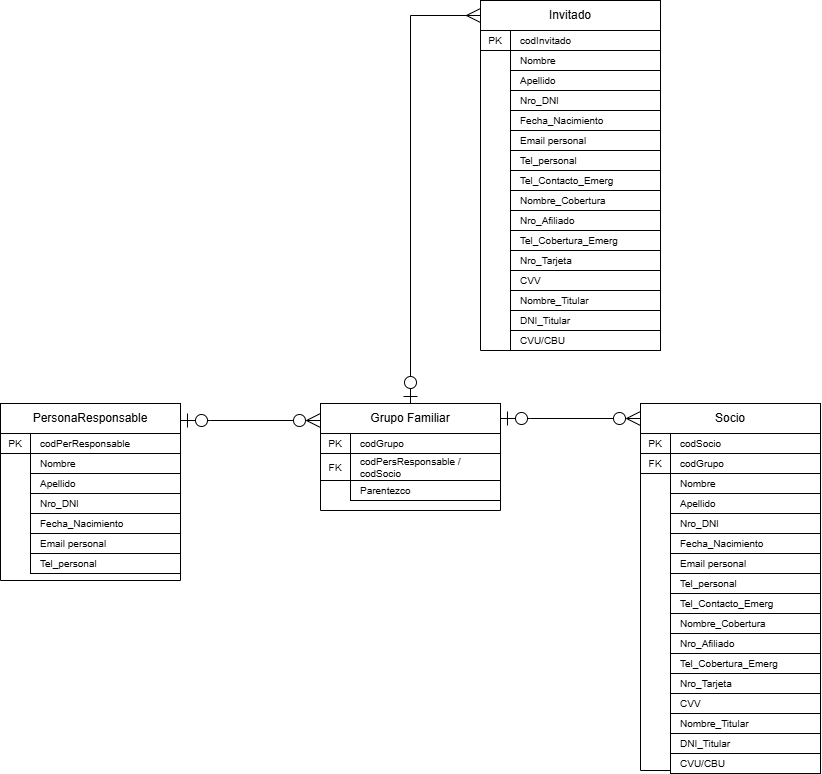

The diagram above was exported from draw.io. Its source (the exported page's mxGraphModel, read from the mxfile embedded in the PNG):
<mxGraphModel dx="4612" dy="2697" grid="0" gridSize="10" guides="1" tooltips="1" connect="1" arrows="1" fold="1" page="1" pageScale="1" pageWidth="1654" pageHeight="1169" math="0" shadow="0">
  <root>
    <mxCell id="0" />
    <mxCell id="1" parent="0" />
    <mxCell id="2" value="" style="swimlane;startSize=0;" vertex="1" parent="1">
      <mxGeometry x="977" y="-551" width="180" height="367" as="geometry" />
    </mxCell>
    <mxCell id="3" value="Socio" style="rounded=0;whiteSpace=wrap;html=1;" vertex="1" parent="2">
      <mxGeometry width="180" height="30" as="geometry" />
    </mxCell>
    <mxCell id="4" value="codSocio" style="rounded=0;whiteSpace=wrap;html=1;align=left;spacingTop=0;spacing=10;fontSize=10;" vertex="1" parent="2">
      <mxGeometry x="30" y="30" width="150" height="20" as="geometry" />
    </mxCell>
    <mxCell id="5" value="PK" style="rounded=0;whiteSpace=wrap;html=1;fontSize=10;" vertex="1" parent="2">
      <mxGeometry y="30" width="30" height="20" as="geometry" />
    </mxCell>
    <mxCell id="6" value="Nombre" style="rounded=0;whiteSpace=wrap;html=1;align=left;spacing=10;fontSize=10;" vertex="1" parent="2">
      <mxGeometry x="30" y="70" width="150" height="20" as="geometry" />
    </mxCell>
    <mxCell id="7" value="Apellido" style="rounded=0;whiteSpace=wrap;html=1;align=left;spacing=10;fontSize=10;" vertex="1" parent="2">
      <mxGeometry x="30" y="90" width="150" height="20" as="geometry" />
    </mxCell>
    <mxCell id="8" value="Nro_DNI" style="rounded=0;whiteSpace=wrap;html=1;align=left;spacing=10;fontSize=10;" vertex="1" parent="2">
      <mxGeometry x="30" y="110" width="150" height="20" as="geometry" />
    </mxCell>
    <mxCell id="9" value="Email personal" style="rounded=0;whiteSpace=wrap;html=1;align=left;spacing=10;fontSize=10;" vertex="1" parent="2">
      <mxGeometry x="30" y="150" width="150" height="20" as="geometry" />
    </mxCell>
    <mxCell id="10" value="Tel_personal" style="rounded=0;whiteSpace=wrap;html=1;align=left;spacing=10;fontSize=10;" vertex="1" parent="2">
      <mxGeometry x="30" y="170" width="150" height="20" as="geometry" />
    </mxCell>
    <mxCell id="11" value="Tel_Contacto_Emerg" style="rounded=0;whiteSpace=wrap;html=1;align=left;spacing=10;fontSize=10;" vertex="1" parent="2">
      <mxGeometry x="30" y="190" width="150" height="20" as="geometry" />
    </mxCell>
    <mxCell id="12" value="Nombre_Cobertura" style="rounded=0;whiteSpace=wrap;html=1;spacing=10;align=left;fontSize=10;" vertex="1" parent="2">
      <mxGeometry x="30" y="210" width="150" height="20" as="geometry" />
    </mxCell>
    <mxCell id="13" value="Nro_Afiliado" style="rounded=0;whiteSpace=wrap;html=1;spacing=10;align=left;fontSize=10;" vertex="1" parent="2">
      <mxGeometry x="30" y="230" width="150" height="20" as="geometry" />
    </mxCell>
    <mxCell id="14" value="Tel_Cobertura_Emerg" style="rounded=0;whiteSpace=wrap;html=1;spacing=10;align=left;fontSize=10;" vertex="1" parent="2">
      <mxGeometry x="30" y="250" width="150" height="20" as="geometry" />
    </mxCell>
    <mxCell id="15" value="Fecha_Nacimiento" style="rounded=0;whiteSpace=wrap;html=1;align=left;spacing=10;fontSize=10;" vertex="1" parent="2">
      <mxGeometry x="30" y="130" width="150" height="20" as="geometry" />
    </mxCell>
    <mxCell id="16" value="Nro_Tarjeta&lt;span style=&quot;color: rgba(0, 0, 0, 0); font-family: monospace; font-size: 0px; text-wrap-mode: nowrap;&quot;&gt;%3CmxGraphModel%3E%3Croot%3E%3CmxCell%20id%3D%220%22%2F%3E%3CmxCell%20id%3D%221%22%20parent%3D%220%22%2F%3E%3CmxCell%20id%3D%222%22%20value%3D%22Tel_Cobertura_Emerg%22%20style%3D%22rounded%3D0%3BwhiteSpace%3Dwrap%3Bhtml%3D1%3Bspacing%3D10%3Balign%3Dleft%3BfontSize%3D10%3B%22%20vertex%3D%221%22%20parent%3D%221%22%3E%3CmxGeometry%20x%3D%22450%22%20y%3D%22540%22%20width%3D%22150%22%20height%3D%2220%22%20as%3D%22geometry%22%2F%3E%3C%2FmxCell%3E%3C%2Froot%3E%3C%2FmxGraphModel%3E&lt;/span&gt;" style="rounded=0;whiteSpace=wrap;html=1;spacing=10;align=left;fontSize=10;" vertex="1" parent="2">
      <mxGeometry x="30" y="270" width="150" height="20" as="geometry" />
    </mxCell>
    <mxCell id="17" value="CVV" style="rounded=0;whiteSpace=wrap;html=1;spacing=10;align=left;fontSize=10;" vertex="1" parent="2">
      <mxGeometry x="30" y="290" width="150" height="20" as="geometry" />
    </mxCell>
    <mxCell id="18" value="Nombre_Titular" style="rounded=0;whiteSpace=wrap;html=1;spacing=10;align=left;fontSize=10;" vertex="1" parent="2">
      <mxGeometry x="30" y="310" width="150" height="20" as="geometry" />
    </mxCell>
    <mxCell id="19" value="CVU/CBU" style="rounded=0;whiteSpace=wrap;html=1;spacing=10;align=left;fontSize=10;" vertex="1" parent="2">
      <mxGeometry x="30" y="350" width="150" height="20" as="geometry" />
    </mxCell>
    <mxCell id="20" value="DNI_Titular" style="rounded=0;whiteSpace=wrap;html=1;spacing=10;align=left;fontSize=10;" vertex="1" parent="2">
      <mxGeometry x="30" y="330" width="150" height="20" as="geometry" />
    </mxCell>
    <mxCell id="21" value="codGrupo" style="rounded=0;whiteSpace=wrap;html=1;align=left;spacing=10;fontSize=10;" vertex="1" parent="2">
      <mxGeometry x="30" y="50" width="150" height="20" as="geometry" />
    </mxCell>
    <mxCell id="22" value="FK" style="rounded=0;whiteSpace=wrap;html=1;fontSize=10;" vertex="1" parent="2">
      <mxGeometry y="50" width="30" height="20" as="geometry" />
    </mxCell>
    <mxCell id="23" value="" style="swimlane;startSize=0;" vertex="1" parent="1">
      <mxGeometry x="657" y="-551" width="180" height="107" as="geometry" />
    </mxCell>
    <mxCell id="24" value="Grupo Familiar" style="rounded=0;whiteSpace=wrap;html=1;" vertex="1" parent="23">
      <mxGeometry width="180" height="30" as="geometry" />
    </mxCell>
    <mxCell id="25" value="PK" style="rounded=0;whiteSpace=wrap;html=1;fontSize=10;" vertex="1" parent="23">
      <mxGeometry y="30" width="30" height="20" as="geometry" />
    </mxCell>
    <mxCell id="26" value="codGrupo" style="rounded=0;whiteSpace=wrap;html=1;align=left;spacingTop=0;spacing=10;fontSize=10;" vertex="1" parent="23">
      <mxGeometry x="30" y="30" width="150" height="20" as="geometry" />
    </mxCell>
    <mxCell id="27" value="FK" style="rounded=0;whiteSpace=wrap;html=1;fontSize=10;" vertex="1" parent="23">
      <mxGeometry y="50" width="30" height="27" as="geometry" />
    </mxCell>
    <mxCell id="28" value="codPersResponsable / codSocio" style="rounded=0;whiteSpace=wrap;html=1;align=left;spacingTop=0;spacing=10;fontSize=10;" vertex="1" parent="23">
      <mxGeometry x="30" y="50" width="150" height="27" as="geometry" />
    </mxCell>
    <mxCell id="29" value="Parentezco" style="rounded=0;whiteSpace=wrap;html=1;align=left;spacing=10;fontSize=10;" vertex="1" parent="23">
      <mxGeometry x="30" y="77" width="150" height="20" as="geometry" />
    </mxCell>
    <mxCell id="30" value="" style="swimlane;startSize=0;" vertex="1" parent="1">
      <mxGeometry x="817" y="-954" width="180" height="350" as="geometry" />
    </mxCell>
    <mxCell id="31" value="Invitado" style="rounded=0;whiteSpace=wrap;html=1;" vertex="1" parent="30">
      <mxGeometry width="180" height="30" as="geometry" />
    </mxCell>
    <mxCell id="32" value="codInvitado" style="rounded=0;whiteSpace=wrap;html=1;align=left;spacingTop=0;spacing=10;fontSize=10;" vertex="1" parent="30">
      <mxGeometry x="30" y="30" width="150" height="20" as="geometry" />
    </mxCell>
    <mxCell id="33" value="PK" style="rounded=0;whiteSpace=wrap;html=1;fontSize=10;" vertex="1" parent="30">
      <mxGeometry y="30" width="30" height="20" as="geometry" />
    </mxCell>
    <mxCell id="34" value="Nombre" style="rounded=0;whiteSpace=wrap;html=1;align=left;spacing=10;fontSize=10;" vertex="1" parent="30">
      <mxGeometry x="30" y="50" width="150" height="20" as="geometry" />
    </mxCell>
    <mxCell id="35" value="Apellido" style="rounded=0;whiteSpace=wrap;html=1;align=left;spacing=10;fontSize=10;" vertex="1" parent="30">
      <mxGeometry x="30" y="70" width="150" height="20" as="geometry" />
    </mxCell>
    <mxCell id="36" value="Nro_DNI" style="rounded=0;whiteSpace=wrap;html=1;align=left;spacing=10;fontSize=10;" vertex="1" parent="30">
      <mxGeometry x="30" y="90" width="150" height="20" as="geometry" />
    </mxCell>
    <mxCell id="37" value="Email personal" style="rounded=0;whiteSpace=wrap;html=1;align=left;spacing=10;fontSize=10;" vertex="1" parent="30">
      <mxGeometry x="30" y="130" width="150" height="20" as="geometry" />
    </mxCell>
    <mxCell id="38" value="Tel_personal" style="rounded=0;whiteSpace=wrap;html=1;align=left;spacing=10;fontSize=10;" vertex="1" parent="30">
      <mxGeometry x="30" y="150" width="150" height="20" as="geometry" />
    </mxCell>
    <mxCell id="39" value="Tel_Contacto_Emerg" style="rounded=0;whiteSpace=wrap;html=1;align=left;spacing=10;fontSize=10;" vertex="1" parent="30">
      <mxGeometry x="30" y="170" width="150" height="20" as="geometry" />
    </mxCell>
    <mxCell id="40" value="Nombre_Cobertura" style="rounded=0;whiteSpace=wrap;html=1;spacing=10;align=left;fontSize=10;" vertex="1" parent="30">
      <mxGeometry x="30" y="190" width="150" height="20" as="geometry" />
    </mxCell>
    <mxCell id="41" value="Nro_Afiliado" style="rounded=0;whiteSpace=wrap;html=1;spacing=10;align=left;fontSize=10;" vertex="1" parent="30">
      <mxGeometry x="30" y="210" width="150" height="20" as="geometry" />
    </mxCell>
    <mxCell id="42" value="Tel_Cobertura_Emerg" style="rounded=0;whiteSpace=wrap;html=1;spacing=10;align=left;fontSize=10;" vertex="1" parent="30">
      <mxGeometry x="30" y="230" width="150" height="20" as="geometry" />
    </mxCell>
    <mxCell id="43" value="Fecha_Nacimiento" style="rounded=0;whiteSpace=wrap;html=1;align=left;spacing=10;fontSize=10;" vertex="1" parent="30">
      <mxGeometry x="30" y="110" width="150" height="20" as="geometry" />
    </mxCell>
    <mxCell id="44" value="Nro_Tarjeta&lt;span style=&quot;color: rgba(0, 0, 0, 0); font-family: monospace; font-size: 0px; text-wrap-mode: nowrap;&quot;&gt;%3CmxGraphModel%3E%3Croot%3E%3CmxCell%20id%3D%220%22%2F%3E%3CmxCell%20id%3D%221%22%20parent%3D%220%22%2F%3E%3CmxCell%20id%3D%222%22%20value%3D%22Tel_Cobertura_Emerg%22%20style%3D%22rounded%3D0%3BwhiteSpace%3Dwrap%3Bhtml%3D1%3Bspacing%3D10%3Balign%3Dleft%3BfontSize%3D10%3B%22%20vertex%3D%221%22%20parent%3D%221%22%3E%3CmxGeometry%20x%3D%22450%22%20y%3D%22540%22%20width%3D%22150%22%20height%3D%2220%22%20as%3D%22geometry%22%2F%3E%3C%2FmxCell%3E%3C%2Froot%3E%3C%2FmxGraphModel%3E&lt;/span&gt;" style="rounded=0;whiteSpace=wrap;html=1;spacing=10;align=left;fontSize=10;" vertex="1" parent="30">
      <mxGeometry x="30" y="250" width="150" height="20" as="geometry" />
    </mxCell>
    <mxCell id="45" value="CVV" style="rounded=0;whiteSpace=wrap;html=1;spacing=10;align=left;fontSize=10;" vertex="1" parent="30">
      <mxGeometry x="30" y="270" width="150" height="20" as="geometry" />
    </mxCell>
    <mxCell id="46" value="Nombre_Titular" style="rounded=0;whiteSpace=wrap;html=1;spacing=10;align=left;fontSize=10;" vertex="1" parent="30">
      <mxGeometry x="30" y="290" width="150" height="20" as="geometry" />
    </mxCell>
    <mxCell id="47" value="CVU/CBU" style="rounded=0;whiteSpace=wrap;html=1;spacing=10;align=left;fontSize=10;" vertex="1" parent="30">
      <mxGeometry x="30" y="330" width="150" height="20" as="geometry" />
    </mxCell>
    <mxCell id="48" value="DNI_Titular" style="rounded=0;whiteSpace=wrap;html=1;spacing=10;align=left;fontSize=10;" vertex="1" parent="30">
      <mxGeometry x="30" y="310" width="150" height="20" as="geometry" />
    </mxCell>
    <mxCell id="49" style="edgeStyle=orthogonalEdgeStyle;rounded=0;orthogonalLoop=1;jettySize=auto;html=1;endSize=12;startSize=12;startArrow=ERzeroToMany;startFill=0;endArrow=ERzeroToOne;endFill=0;entryX=1;entryY=0.5;entryDx=0;entryDy=0;" edge="1" target="24" parent="1">
      <mxGeometry relative="1" as="geometry">
        <mxPoint x="977" y="-536" as="sourcePoint" />
        <mxPoint x="577" y="-621" as="targetPoint" />
        <Array as="points">
          <mxPoint x="867" y="-536" />
          <mxPoint x="867" y="-536" />
        </Array>
      </mxGeometry>
    </mxCell>
    <mxCell id="50" style="edgeStyle=orthogonalEdgeStyle;rounded=0;orthogonalLoop=1;jettySize=auto;html=1;entryX=0;entryY=0.5;entryDx=0;entryDy=0;startSize=12;endSize=12;endArrow=ERmany;endFill=0;startArrow=ERzeroToOne;startFill=0;exitX=0.5;exitY=0;exitDx=0;exitDy=0;" edge="1" source="24" target="31" parent="1">
      <mxGeometry relative="1" as="geometry">
        <mxPoint x="267" y="-950" as="sourcePoint" />
        <mxPoint x="517" y="-645" as="targetPoint" />
        <Array as="points">
          <mxPoint x="747" y="-939" />
        </Array>
      </mxGeometry>
    </mxCell>
    <mxCell id="51" value="" style="swimlane;startSize=0;" vertex="1" parent="1">
      <mxGeometry x="337" y="-551" width="180" height="177" as="geometry" />
    </mxCell>
    <mxCell id="52" value="PersonaResponsable" style="rounded=0;whiteSpace=wrap;html=1;" vertex="1" parent="51">
      <mxGeometry width="180" height="30" as="geometry" />
    </mxCell>
    <mxCell id="53" value="PK" style="rounded=0;whiteSpace=wrap;html=1;fontSize=10;" vertex="1" parent="51">
      <mxGeometry y="30" width="30" height="20" as="geometry" />
    </mxCell>
    <mxCell id="54" value="Nombre" style="rounded=0;whiteSpace=wrap;html=1;align=left;spacing=10;fontSize=10;" vertex="1" parent="51">
      <mxGeometry x="30" y="50" width="150" height="20" as="geometry" />
    </mxCell>
    <mxCell id="55" value="Apellido" style="rounded=0;whiteSpace=wrap;html=1;align=left;spacing=10;fontSize=10;" vertex="1" parent="51">
      <mxGeometry x="30" y="70" width="150" height="20" as="geometry" />
    </mxCell>
    <mxCell id="56" value="Nro_DNI" style="rounded=0;whiteSpace=wrap;html=1;align=left;spacing=10;fontSize=10;" vertex="1" parent="51">
      <mxGeometry x="30" y="90" width="150" height="20" as="geometry" />
    </mxCell>
    <mxCell id="57" value="Email personal" style="rounded=0;whiteSpace=wrap;html=1;align=left;spacing=10;fontSize=10;" vertex="1" parent="51">
      <mxGeometry x="30" y="130" width="150" height="20" as="geometry" />
    </mxCell>
    <mxCell id="58" value="Tel_personal" style="rounded=0;whiteSpace=wrap;html=1;align=left;spacing=10;fontSize=10;" vertex="1" parent="51">
      <mxGeometry x="30" y="150" width="150" height="20" as="geometry" />
    </mxCell>
    <mxCell id="59" value="Fecha_Nacimiento" style="rounded=0;whiteSpace=wrap;html=1;align=left;spacing=10;fontSize=10;" vertex="1" parent="51">
      <mxGeometry x="30" y="110" width="150" height="20" as="geometry" />
    </mxCell>
    <mxCell id="60" value="codPerResponsable" style="rounded=0;whiteSpace=wrap;html=1;align=left;spacingTop=0;spacing=10;fontSize=10;" vertex="1" parent="51">
      <mxGeometry x="30" y="30" width="150" height="20" as="geometry" />
    </mxCell>
    <mxCell id="61" style="edgeStyle=orthogonalEdgeStyle;rounded=0;orthogonalLoop=1;jettySize=auto;html=1;endSize=12;startSize=12;startArrow=ERzeroToMany;startFill=0;endArrow=ERzeroToOne;endFill=0;entryX=1;entryY=0.5;entryDx=0;entryDy=0;" edge="1" parent="1">
      <mxGeometry relative="1" as="geometry">
        <mxPoint x="657" y="-534" as="sourcePoint" />
        <mxPoint x="517" y="-534" as="targetPoint" />
        <Array as="points">
          <mxPoint x="547" y="-534" />
          <mxPoint x="547" y="-534" />
        </Array>
      </mxGeometry>
    </mxCell>
  </root>
</mxGraphModel>